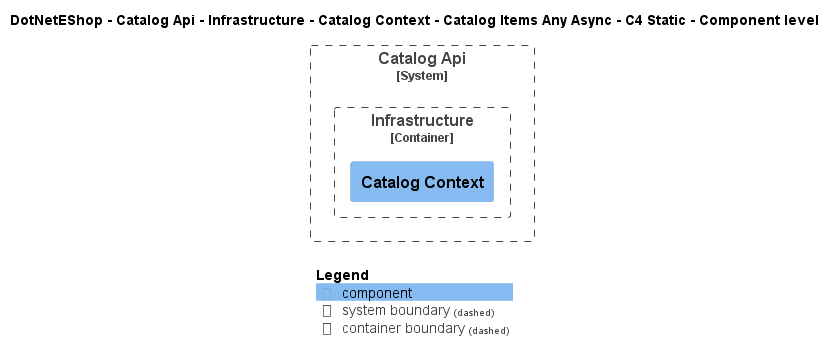

The diagram above was rendered by PlantUML. Its source (embedded in the PNG):
@startuml
!include ..\..\..\..\..\..\..\..\..\.c4s\C4_Component.puml

AddElementTag("c4interflow:lifecycle:new", $bgColor=green, $fontColor=#ffffff, $borderColor=green, $shadowing="False")
AddElementTag("c4interflow:lifecycle:changed", $bgColor=orange, $fontColor=#ffffff, $borderColor=orange, $shadowing="False")
AddElementTag("c4interflow:lifecycle:removed", $bgColor=red, $fontColor=#ffffff, $borderColor=red, $shadowing="False")

AddRelTag("c4interflow:lifecycle:new", $textColor=green, $lineColor=green)
AddRelTag("c4interflow:lifecycle:changed", $textColor=orange, $lineColor=orange)
AddRelTag("c4interflow:lifecycle:removed", $textColor=red, $lineColor=red)

SHOW_PERSON_PORTRAIT()
LAYOUT_TOP_DOWN()

skinparam linetype polyline

title DotNetEShop - Catalog Api - Infrastructure - Catalog Context - Catalog Items Any Async - C4 Static - Component level


System_Boundary(DotNetEShop.SoftwareSystems.CatalogApi, "Catalog Api") {
    
Container_Boundary(DotNetEShop.SoftwareSystems.CatalogApi.Containers.Infrastructure, "Infrastructure") {
    Component(DotNetEShop.SoftwareSystems.CatalogApi.Containers.Infrastructure.Components.CatalogContext, "Catalog Context", "", "")
}
}



SHOW_LEGEND()
@enduml